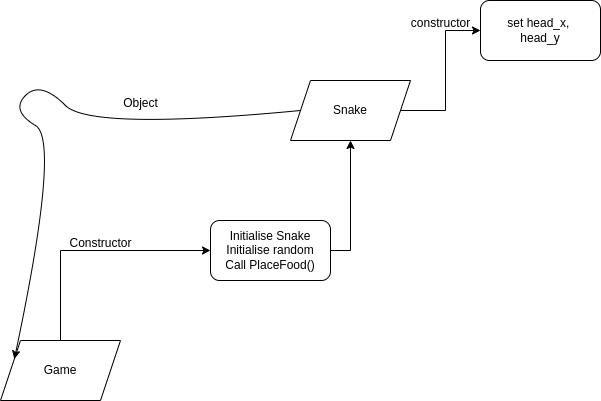

The diagram above was exported from draw.io. Its source (the exported page's mxGraphModel, read from the mxfile embedded in the PNG):
<mxGraphModel dx="1594" dy="979" grid="1" gridSize="10" guides="1" tooltips="1" connect="1" arrows="1" fold="1" page="0" pageScale="1" pageWidth="827" pageHeight="1169" math="0" shadow="0">
  <root>
    <mxCell id="0" />
    <mxCell id="1" parent="0" />
    <mxCell id="VDuZZsrEXzc2-qCeCqSy-3" style="edgeStyle=orthogonalEdgeStyle;rounded=0;orthogonalLoop=1;jettySize=auto;html=1;exitX=0.5;exitY=0;exitDx=0;exitDy=0;entryX=0;entryY=0.5;entryDx=0;entryDy=0;" parent="1" source="VDuZZsrEXzc2-qCeCqSy-1" target="VDuZZsrEXzc2-qCeCqSy-2" edge="1">
      <mxGeometry relative="1" as="geometry" />
    </mxCell>
    <mxCell id="VDuZZsrEXzc2-qCeCqSy-1" value="Game" style="shape=parallelogram;perimeter=parallelogramPerimeter;whiteSpace=wrap;html=1;fixedSize=1;" parent="1" vertex="1">
      <mxGeometry x="-50" y="240" width="120" height="60" as="geometry" />
    </mxCell>
    <mxCell id="H9zUueNw8a0z5Xk-eIl1-5" style="edgeStyle=orthogonalEdgeStyle;rounded=0;orthogonalLoop=1;jettySize=auto;html=1;exitX=1;exitY=0.5;exitDx=0;exitDy=0;" edge="1" parent="1" source="VDuZZsrEXzc2-qCeCqSy-2" target="VDuZZsrEXzc2-qCeCqSy-5">
      <mxGeometry relative="1" as="geometry" />
    </mxCell>
    <mxCell id="VDuZZsrEXzc2-qCeCqSy-2" value="Initialise Snake&lt;br&gt;Initialise random&lt;br&gt;Call PlaceFood()" style="rounded=1;whiteSpace=wrap;html=1;" parent="1" vertex="1">
      <mxGeometry x="160" y="120" width="120" height="60" as="geometry" />
    </mxCell>
    <mxCell id="VDuZZsrEXzc2-qCeCqSy-4" value="Constructor" style="text;html=1;align=center;verticalAlign=middle;resizable=0;points=[];autosize=1;strokeColor=none;fillColor=none;" parent="1" vertex="1">
      <mxGeometry x="5" y="128" width="90" height="30" as="geometry" />
    </mxCell>
    <mxCell id="H9zUueNw8a0z5Xk-eIl1-3" style="edgeStyle=orthogonalEdgeStyle;rounded=0;orthogonalLoop=1;jettySize=auto;html=1;exitX=1;exitY=0.5;exitDx=0;exitDy=0;entryX=0;entryY=0.5;entryDx=0;entryDy=0;" edge="1" parent="1" source="VDuZZsrEXzc2-qCeCqSy-5" target="H9zUueNw8a0z5Xk-eIl1-2">
      <mxGeometry relative="1" as="geometry">
        <mxPoint x="400" y="10" as="targetPoint" />
      </mxGeometry>
    </mxCell>
    <mxCell id="VDuZZsrEXzc2-qCeCqSy-5" value="Snake" style="shape=parallelogram;perimeter=parallelogramPerimeter;whiteSpace=wrap;html=1;fixedSize=1;" parent="1" vertex="1">
      <mxGeometry x="240" y="-20" width="120" height="60" as="geometry" />
    </mxCell>
    <mxCell id="H9zUueNw8a0z5Xk-eIl1-2" value="set head_x,&amp;nbsp;&lt;br&gt;head_y" style="rounded=1;whiteSpace=wrap;html=1;" vertex="1" parent="1">
      <mxGeometry x="430" y="-100" width="120" height="60" as="geometry" />
    </mxCell>
    <mxCell id="H9zUueNw8a0z5Xk-eIl1-4" value="constructor" style="text;html=1;align=center;verticalAlign=middle;resizable=0;points=[];autosize=1;strokeColor=none;fillColor=none;" vertex="1" parent="1">
      <mxGeometry x="350" y="-92" width="80" height="30" as="geometry" />
    </mxCell>
    <mxCell id="H9zUueNw8a0z5Xk-eIl1-7" value="" style="curved=1;endArrow=classic;html=1;rounded=0;exitX=0;exitY=0.5;exitDx=0;exitDy=0;entryX=0;entryY=0.25;entryDx=0;entryDy=0;" edge="1" parent="1" source="VDuZZsrEXzc2-qCeCqSy-5" target="VDuZZsrEXzc2-qCeCqSy-1">
      <mxGeometry width="50" height="50" relative="1" as="geometry">
        <mxPoint x="-10" y="30" as="sourcePoint" />
        <mxPoint x="-60" y="90" as="targetPoint" />
        <Array as="points">
          <mxPoint x="40" y="30" />
          <mxPoint x="-10" y="-20" />
          <mxPoint x="-40" y="10" />
          <mxPoint x="10" y="40" />
        </Array>
      </mxGeometry>
    </mxCell>
    <mxCell id="H9zUueNw8a0z5Xk-eIl1-8" value="Object" style="text;html=1;align=center;verticalAlign=middle;resizable=0;points=[];autosize=1;strokeColor=none;fillColor=none;" vertex="1" parent="1">
      <mxGeometry x="60" y="-12" width="60" height="30" as="geometry" />
    </mxCell>
  </root>
</mxGraphModel>